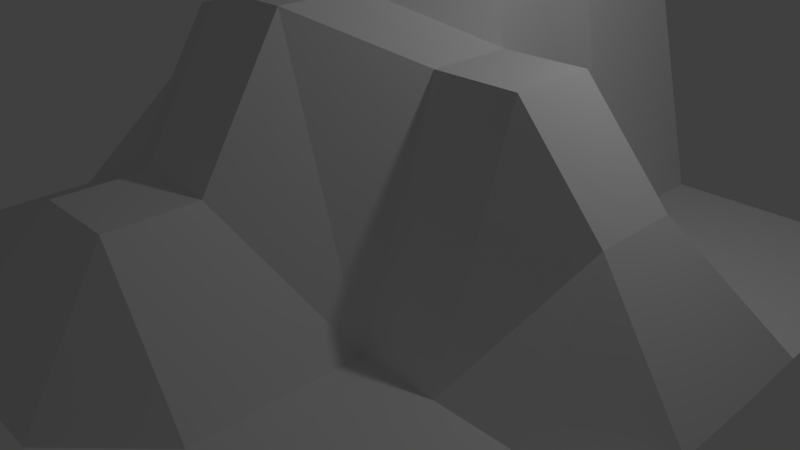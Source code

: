 # Source: untitled.blend  (saved by Blender 2.68.0; exported with 4.5.12 LTS)
import bpy
from mathutils import Matrix  # noqa: F401  (used for matrix-valued properties, if any)

bpy.ops.wm.read_factory_settings(use_empty=True)
scene = bpy.context.scene
scene.name = 'Scene'

# ---- collections
col_collection_1 = bpy.data.collections.new('Collection 1'); scene.collection.children.link(col_collection_1)

# ---- world
world_world = bpy.data.worlds.new('World'); scene.world = world_world
world_world.color = (0.05088, 0.05088, 0.05088)
world_world.use_sun_shadow = False
world_world.sun_shadow_jitter_overblur = 0.0
world_world.cycles.sampling_method = 'MANUAL'
world_world.cycles.sample_map_resolution = 256

# ---- cameras
cam_camera = bpy.data.cameras.new('Camera')
cam_camera.clip_end = 100.0
cam_camera.lens = 35.0
cam_camera.sensor_width = 32.0
cam_camera.sensor_height = 18.0
cam_camera.ortho_scale = 7.314
cam_camera.dof.focus_distance = 0.0
cam_camera.dof.aperture_fstop = 128.0

# ---- lights
light_lamp = bpy.data.lights.new('Lamp', 'POINT')
light_lamp.transmission_factor = 0.0
light_lamp.cutoff_distance = 30.0
light_lamp.energy = 100.0
light_lamp.shadow_buffer_clip_start = 1.001
light_lamp.shadow_soft_size = 0.1
light_lamp.shadow_maximum_resolution = 0.006
light_lamp.use_absolute_resolution = True
light_lamp.cycles.use_multiple_importance_sampling = False

# ---- meshes
me_grid = bpy.data.meshes.new('Grid')
me_grid.from_pydata([(1.0, -1.0, 0.0), (0.7778, -1.0, 0.0), (0.5556, -1.0, 0.0), (0.3333, -1.0, 0.0), (0.1111, -1.0, 0.0), (-0.1111, -1.0, 0.0), (-0.3333, -1.0, 0.0), (-0.5556, -1.0, 0.0), (-0.7778, -1.0, 0.0), (-1.0, -1.0, 0.0), (1.0, -0.7778, 0.0), (0.7778, -0.7778, 0.0), (0.5556, -0.7778, 0.0), (0.3333, -0.7778, 0.0), (0.1111, -0.7778, 0.3774), (-0.1111, -0.7778, 0.3774), (-0.3333, -0.7778, 0.0), (-0.5556, -0.7778, 0.0), (-0.7778, -0.7778, 0.0), (-1.0, -0.7778, 0.0), (1.0, -0.5556, 0.0), (0.7778, -0.5556, 0.0), (0.5556, -0.5556, 0.0), (0.3333, -0.5556, 0.0), (0.1111, -0.5556, 0.3774), (-0.1111, -0.5556, 0.3774), (-0.3333, -0.5556, 0.0), (-0.5556, -0.5556, 0.0), (-0.7778, -0.5556, 0.0), (-1.0, -0.5556, 0.0), (1.0, -0.3333, 0.0), (0.7778, -0.3333, 0.0), (0.5556, -0.3333, 0.0), (0.3333, -0.3333, 0.0), (0.1111, -0.3333, 0.7347), (-0.1111, -0.3333, 0.7347), (-0.3333, -0.3333, 0.0), (-0.5556, -0.3333, 0.0), (-0.7778, -0.3333, 0.0), (-1.0, -0.3333, 0.0), (1.0, -0.1111, -0.01058), (0.7778, -0.1111, 0.3482), (0.5556, -0.1111, 0.6036), (0.3333, -0.1111, 0.6036), (0.1111, -0.1111, 0.7347), (-0.1111, -0.1111, 0.7347), (-0.3333, -0.1111, 0.6076), (-0.5556, -0.1111, 0.6076), (-0.7778, -0.1111, 0.3526), (-1.0, -0.1111, -0.01115), (1.0, 0.1111, -0.01058), (0.7778, 0.1111, 0.3482), (0.5556, 0.1111, 0.6036), (0.3333, 0.1111, 0.6036), (0.1111, 0.1111, 1.153), (-0.1111, 0.1111, 1.153), (-0.3333, 0.1111, 0.6076), (-0.5556, 0.1111, 0.6076), (-0.7778, 0.1111, 0.3526), (-1.0, 0.1111, -0.01115), (1.0, 0.3333, 0.0), (0.7778, 0.3333, 0.0), (0.5556, 0.3333, 0.0), (0.3333, 0.3333, 0.0), (0.1111, 0.3333, 1.153), (-0.1111, 0.3333, 1.153), (-0.3333, 0.3333, 0.0), (-0.5556, 0.3333, 0.0), (-0.7778, 0.3333, 0.0), (-1.0, 0.3333, 0.0), (1.0, 0.5556, 0.0), (0.7778, 0.5556, 0.0), (0.5556, 0.5556, 0.0), (0.3333, 0.5556, 0.0), (0.1111, 0.5556, 1.48), (-0.1111, 0.5556, 1.48), (-0.3333, 0.5556, 0.0), (-0.5556, 0.5556, 0.0), (-0.7778, 0.5556, 0.0), (-1.0, 0.5556, 0.0), (1.0, 0.7778, 0.0), (0.7778, 0.7778, 0.0), (0.5556, 0.7778, 0.0), (0.3333, 0.7778, 0.0), (0.1111, 0.7778, 1.48), (-0.1111, 0.7778, 1.48), (-0.3333, 0.7778, 0.0), (-0.5556, 0.7778, 0.0), (-0.7778, 0.7778, 0.0), (-1.0, 0.7778, 0.0), (1.0, 1.0, 0.0), (0.7778, 1.0, 0.0), (0.5556, 1.0, 0.0), (0.3333, 1.0, 0.0), (0.1111, 1.0, 0.0), (-0.1111, 1.0, 0.0), (-0.3333, 1.0, 0.0), (-0.5556, 1.0, 0.0), (-0.7778, 1.0, 0.0), (-1.0, 1.0, 0.0)], [], [(5, 4, 14, 15), (6, 5, 15, 16), (1, 0, 10, 11), (7, 6, 16, 17), (2, 1, 11, 12), (8, 7, 17, 18), (3, 2, 12, 13), (9, 8, 18, 19), (4, 3, 13, 14), (11, 10, 20, 21), (17, 16, 26, 27), (12, 11, 21, 22), (18, 17, 27, 28), (13, 12, 22, 23), (19, 18, 28, 29), (14, 13, 23, 24), (15, 14, 24, 25), (16, 15, 25, 26), (23, 22, 32, 33), (29, 28, 38, 39), (24, 23, 33, 34), (25, 24, 34, 35), (26, 25, 35, 36), (21, 20, 30, 31), (27, 26, 36, 37), (22, 21, 31, 32), (28, 27, 37, 38), (36, 35, 45, 46), (31, 30, 40, 41), (37, 36, 46, 47), (32, 31, 41, 42), (38, 37, 47, 48), (33, 32, 42, 43), (39, 38, 48, 49), (34, 33, 43, 44), (35, 34, 44, 45), (42, 41, 51, 52), (48, 47, 57, 58), (43, 42, 52, 53), (49, 48, 58, 59), (44, 43, 53, 54), (45, 44, 54, 55), (46, 45, 55, 56), (41, 40, 50, 51), (47, 46, 56, 57), (55, 54, 64, 65), (56, 55, 65, 66), (51, 50, 60, 61), (57, 56, 66, 67), (52, 51, 61, 62), (58, 57, 67, 68), (53, 52, 62, 63), (59, 58, 68, 69), (54, 53, 63, 64), (61, 60, 70, 71), (67, 66, 76, 77), (62, 61, 71, 72), (68, 67, 77, 78), (63, 62, 72, 73), (69, 68, 78, 79), (64, 63, 73, 74), (65, 64, 74, 75), (66, 65, 75, 76), (79, 78, 88, 89), (74, 73, 83, 84), (75, 74, 84, 85), (76, 75, 85, 86), (71, 70, 80, 81), (77, 76, 86, 87), (72, 71, 81, 82), (78, 77, 87, 88), (73, 72, 82, 83), (86, 85, 95, 96), (81, 80, 90, 91), (87, 86, 96, 97), (82, 81, 91, 92), (88, 87, 97, 98), (83, 82, 92, 93), (89, 88, 98, 99), (84, 83, 93, 94), (85, 84, 94, 95)])
_uv = me_grid.uv_layers.new(name='UVMap')
_uv.uv.foreach_set('vector', [0.4768, 0.2912, 0.5232, 0.2912, 0.5271, 0.3103, 0.4729, 0.3103, 0.4304, 0.2912, 0.4768, 0.2912, 0.4729, 0.3103, 0.4304, 0.3376, 0.6624, 0.2912, 0.7088, 0.2912, 0.7088, 0.3376, 0.6624, 0.3376, 0.384, 0.2912, 0.4304, 0.2912, 0.4304, 0.3376, 0.384, 0.3376, 0.616, 0.2912, 0.6624, 0.2912, 0.6624, 0.3376, 0.616, 0.3376, 0.3376, 0.2912, 0.384, 0.2912, 0.384, 0.3376, 0.3376, 0.3376, 0.5696, 0.2912, 0.616, 0.2912, 0.616, 0.3376, 0.5696, 0.3376, 0.2912, 0.2912, 0.3376, 0.2912, 0.3376, 0.3376, 0.2912, 0.3376, 0.5232, 0.2912, 0.5696, 0.2912, 0.5696, 0.3376, 0.5271, 0.3103, 0.6624, 0.3376, 0.7088, 0.3376, 0.7088, 0.384, 0.6624, 0.384, 0.384, 0.3376, 0.4304, 0.3376, 0.4304, 0.384, 0.384, 0.384, 0.616, 0.3376, 0.6624, 0.3376, 0.6624, 0.384, 0.616, 0.384, 0.3376, 0.3376, 0.384, 0.3376, 0.384, 0.384, 0.3376, 0.384, 0.5696, 0.3376, 0.616, 0.3376, 0.616, 0.384, 0.5696, 0.384, 0.2912, 0.3376, 0.3376, 0.3376, 0.3376, 0.384, 0.2912, 0.384, 0.5271, 0.3103, 0.5696, 0.3376, 0.5696, 0.384, 0.5271, 0.3645, 0.4729, 0.3103, 0.5271, 0.3103, 0.5271, 0.3645, 0.4729, 0.3645, 0.4304, 0.3376, 0.4729, 0.3103, 0.4729, 0.3645, 0.4304, 0.384, 0.5696, 0.384, 0.616, 0.384, 0.616, 0.4304, 0.5696, 0.4304, 0.2912, 0.384, 0.3376, 0.384, 0.3376, 0.4304, 0.2912, 0.4304, 0.5271, 0.3645, 0.5696, 0.384, 0.5696, 0.4304, 0.5322, 0.4033, 0.4729, 0.3645, 0.5271, 0.3645, 0.5322, 0.4033, 0.4678, 0.4033, 0.4304, 0.384, 0.4729, 0.3645, 0.4678, 0.4033, 0.4304, 0.4304, 0.6624, 0.384, 0.7088, 0.384, 0.7088, 0.4304, 0.6624, 0.4304, 0.384, 0.384, 0.4304, 0.384, 0.4304, 0.4304, 0.384, 0.4304, 0.616, 0.384, 0.6624, 0.384, 0.6624, 0.4304, 0.616, 0.4304, 0.3376, 0.384, 0.384, 0.384, 0.384, 0.4304, 0.3376, 0.4304, 0.4304, 0.4304, 0.4678, 0.4033, 0.4678, 0.4678, 0.4094, 0.4698, 0.6624, 0.4304, 0.7088, 0.4304, 0.708, 0.4769, 0.6873, 0.4732, 0.384, 0.4304, 0.4304, 0.4304, 0.4094, 0.4698, 0.349, 0.4698, 0.616, 0.4304, 0.6624, 0.4304, 0.6873, 0.4732, 0.6507, 0.4699, 0.3376, 0.4304, 0.384, 0.4304, 0.349, 0.4698, 0.3123, 0.4732, 0.5696, 0.4304, 0.616, 0.4304, 0.6507, 0.4699, 0.5904, 0.4699, 0.2912, 0.4304, 0.3376, 0.4304, 0.3123, 0.4732, 0.2921, 0.4769, 0.5322, 0.4033, 0.5696, 0.4304, 0.5904, 0.4699, 0.5322, 0.4678, 0.4678, 0.4033, 0.5322, 0.4033, 0.5322, 0.4678, 0.4678, 0.4678, 0.6507, 0.4699, 0.6873, 0.4732, 0.6873, 0.5268, 0.6507, 0.5301, 0.3123, 0.4732, 0.349, 0.4698, 0.349, 0.5302, 0.3123, 0.5268, 0.5904, 0.4699, 0.6507, 0.4699, 0.6507, 0.5301, 0.5904, 0.5301, 0.2921, 0.4769, 0.3123, 0.4732, 0.3123, 0.5268, 0.2921, 0.5231, 0.5322, 0.4678, 0.5904, 0.4699, 0.5904, 0.5301, 0.5414, 0.5414, 0.4678, 0.4678, 0.5322, 0.4678, 0.5414, 0.5414, 0.4586, 0.5414, 0.4094, 0.4698, 0.4678, 0.4678, 0.4586, 0.5414, 0.4094, 0.5302, 0.6873, 0.4732, 0.708, 0.4769, 0.708, 0.5231, 0.6873, 0.5268, 0.349, 0.4698, 0.4094, 0.4698, 0.4094, 0.5302, 0.349, 0.5302, 0.4586, 0.5414, 0.5414, 0.5414, 0.5414, 0.6243, 0.4586, 0.6243, 0.4094, 0.5302, 0.4586, 0.5414, 0.4586, 0.6243, 0.4304, 0.5696, 0.6873, 0.5268, 0.708, 0.5231, 0.7088, 0.5696, 0.6624, 0.5696, 0.349, 0.5302, 0.4094, 0.5302, 0.4304, 0.5696, 0.384, 0.5696, 0.6507, 0.5301, 0.6873, 0.5268, 0.6624, 0.5696, 0.616, 0.5696, 0.3123, 0.5268, 0.349, 0.5302, 0.384, 0.5696, 0.3376, 0.5696, 0.5904, 0.5301, 0.6507, 0.5301, 0.616, 0.5696, 0.5696, 0.5696, 0.2921, 0.5231, 0.3123, 0.5268, 0.3376, 0.5696, 0.2912, 0.5696, 0.5414, 0.5414, 0.5904, 0.5301, 0.5696, 0.5696, 0.5414, 0.6243, 0.6624, 0.5696, 0.7088, 0.5696, 0.7088, 0.616, 0.6624, 0.616, 0.384, 0.5696, 0.4304, 0.5696, 0.4304, 0.616, 0.384, 0.616, 0.616, 0.5696, 0.6624, 0.5696, 0.6624, 0.616, 0.616, 0.616, 0.3376, 0.5696, 0.384, 0.5696, 0.384, 0.616, 0.3376, 0.616, 0.5696, 0.5696, 0.616, 0.5696, 0.616, 0.616, 0.5696, 0.616, 0.2912, 0.5696, 0.3376, 0.5696, 0.3376, 0.616, 0.2912, 0.616, 0.5414, 0.6243, 0.5696, 0.5696, 0.5696, 0.616, 0.5534, 0.7668, 0.4586, 0.6243, 0.5414, 0.6243, 0.5534, 0.7668, 0.4466, 0.7668, 0.4304, 0.5696, 0.4586, 0.6243, 0.4466, 0.7668, 0.4304, 0.616, 0.2912, 0.616, 0.3376, 0.616, 0.3376, 0.6624, 0.2912, 0.6624, 0.5534, 0.7668, 0.5696, 0.616, 0.5696, 0.6624, 0.5534, 0.8736, 0.4466, 0.7668, 0.5534, 0.7668, 0.5534, 0.8736, 0.4466, 0.8736, 0.4304, 0.616, 0.4466, 0.7668, 0.4466, 0.8736, 0.4304, 0.6624, 0.6624, 0.616, 0.7088, 0.616, 0.7088, 0.6624, 0.6624, 0.6624, 0.384, 0.616, 0.4304, 0.616, 0.4304, 0.6624, 0.384, 0.6624, 0.616, 0.616, 0.6624, 0.616, 0.6624, 0.6624, 0.616, 0.6624, 0.3376, 0.616, 0.384, 0.616, 0.384, 0.6624, 0.3376, 0.6624, 0.5696, 0.616, 0.616, 0.616, 0.616, 0.6624, 0.5696, 0.6624, 0.4304, 0.6624, 0.4466, 0.8736, 0.4768, 0.7088, 0.4304, 0.7088, 0.6624, 0.6624, 0.7088, 0.6624, 0.7088, 0.7088, 0.6624, 0.7088, 0.384, 0.6624, 0.4304, 0.6624, 0.4304, 0.7088, 0.384, 0.7088, 0.616, 0.6624, 0.6624, 0.6624, 0.6624, 0.7088, 0.616, 0.7088, 0.3376, 0.6624, 0.384, 0.6624, 0.384, 0.7088, 0.3376, 0.7088, 0.5696, 0.6624, 0.616, 0.6624, 0.616, 0.7088, 0.5696, 0.7088, 0.2912, 0.6624, 0.3376, 0.6624, 0.3376, 0.7088, 0.2912, 0.7088, 0.5534, 0.8736, 0.5696, 0.6624, 0.5696, 0.7088, 0.5232, 0.7088, 0.4466, 0.8736, 0.5534, 0.8736, 0.5232, 0.7088, 0.4768, 0.7088])
me_grid.use_remesh_preserve_volume = False
me_grid.use_remesh_preserve_attributes = False
me_grid.use_mirror_vertex_groups = False
me_grid.update()

# ---- objects
ob_grid = bpy.data.objects.new('Grid', me_grid)
ob_lamp = bpy.data.objects.new('Lamp', light_lamp)
ob_camera = bpy.data.objects.new('Camera', cam_camera)

# ---- transforms, parenting, visibility, modifiers, constraints
ob_grid.location = (0.0, 0.0, 0.0)
ob_grid.scale = (4.769, 4.769, 4.769)
ob_grid.lineart.crease_threshold = 0.0
ob_lamp.location = (4.076, 1.005, 5.904)
ob_lamp.rotation_euler = (0.6503, 0.05522, 1.866)
ob_lamp.lock_rotations_4d = False
ob_lamp.empty_display_type = 'ARROWS'
ob_lamp.color = (0.0, 0.0, 0.0, 0.0)
ob_lamp.lineart.crease_threshold = 0.0
ob_camera.location = (7.481, -6.508, 5.344)
ob_camera.rotation_euler = (1.109, 0.01082, 0.8149)
ob_camera.lock_rotations_4d = False
ob_camera.empty_display_type = 'ARROWS'
ob_camera.color = (0.0, 0.0, 0.0, 0.0)
ob_camera.display_type = 'WIRE'
ob_camera.lineart.crease_threshold = 0.0

# ---- collection membership
col_collection_1.objects.link(ob_grid)
col_collection_1.objects.link(ob_lamp)
col_collection_1.objects.link(ob_camera)

# ---- scene / render settings (as saved in the file)
scene.camera = ob_camera
scene.frame_start = 1; scene.frame_end = 250; scene.frame_set(1)
scene.render.engine = 'BLENDER_EEVEE_NEXT'
scene.render.image_settings.color_mode = 'RGB'
scene.render.image_settings.compression = 90
scene.render.resolution_percentage = 50
scene.render.dither_intensity = 0.0
scene.cycles.use_denoising = False
scene.cycles.samples = 10
scene.cycles.sampling_pattern = 'TABULATED_SOBOL'
scene.cycles.light_sampling_threshold = 0.0
scene.cycles.use_adaptive_sampling = False
scene.cycles.use_light_tree = False
scene.cycles.blur_glossy = 0.0
scene.cycles.volume_bounces = 1
scene.cycles.pixel_filter_type = 'GAUSSIAN'
scene.cycles.sample_clamp_indirect = 0.0
scene.view_settings.view_transform = 'Standard'
bpy.context.view_layer.update()
